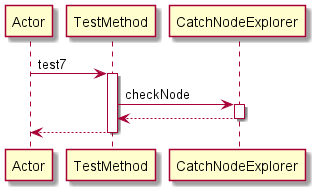

The diagram above was rendered by PlantUML. Its source (embedded in the PNG):
@startuml 
participant Actor 
Actor -> TestMethod: test7
activate TestMethod
TestMethod -> CatchNodeExplorer: checkNode
activate CatchNodeExplorer
CatchNodeExplorer-->TestMethod
deactivate CatchNodeExplorer
return 
@enduml